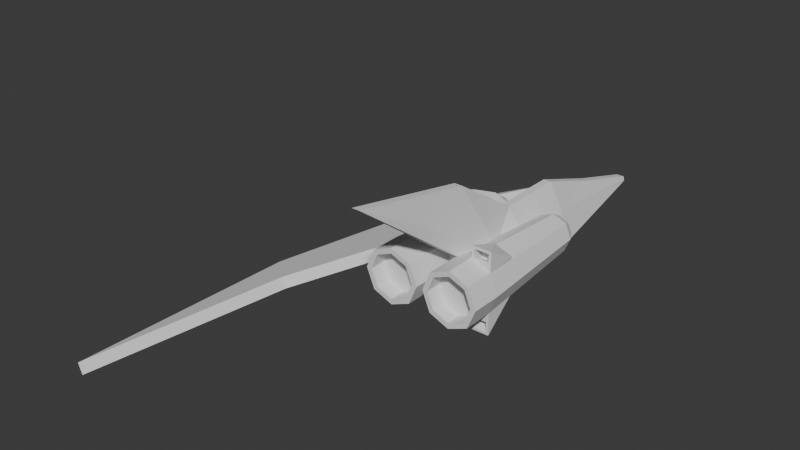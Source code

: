 # Source: Fighter03.blend  (saved by Blender 4.2.66; exported with 4.5.12 LTS)
import bpy
from mathutils import Matrix  # noqa: F401  (used for matrix-valued properties, if any)

bpy.ops.wm.read_factory_settings(use_empty=True)
scene = bpy.context.scene
scene.name = 'Scene'

# ---- collections
col_collection = bpy.data.collections.new('Collection'); scene.collection.children.link(col_collection)
col_enginetemplate = bpy.data.collections.new('EngineTemplate'); scene.collection.children.link(col_enginetemplate)

# ---- world
world_world = bpy.data.worlds.new('World'); scene.world = world_world
world_world.use_nodes = True; world_world.node_tree.nodes.clear()
_N = world_world.node_tree.nodes; _L = world_world.node_tree.links
n0 = _N.new('ShaderNodeOutputWorld'); n0.name = 'World Output'; n0.location = (300, 300)
n1 = _N.new('ShaderNodeBackground'); n1.name = 'Background'; n1.location = (10, 300)
n1.inputs[0].default_value = (0.05088, 0.05088, 0.05088, 1.0)
_L.new(n1.outputs[0], n0.inputs[0])
n0.is_active_output = True
world_world.color = (0.05088, 0.05088, 0.05088)
world_world.sun_shadow_jitter_overblur = 0.0

# ---- meshes
me_cube_002 = bpy.data.meshes.new('Cube.002')
me_cube_002.from_pydata([(-0.06124, -0.5, 0.3434), (-0.06124, -0.0927, 0.3434), (0.06124, -0.5, 0.3434), (0.06124, -0.0927, 0.3434), (-0.4757, -1.173, -0.4694), (-0.06124, -1.173, 0.338), (0.4757, -1.173, -0.4694), (-0.06124, -4.374, 1.486), (0.3987, -2.363, -0.4694), (-0.2806, -0.5, -0.06278), (-0.2806, -0.0927, -0.06278), (0.08921, 2.191, -0.4392), (-0.2263, -2.363, 0.0), (0.5363, -1.768, -0.4694), (-0.5363, -1.768, -0.4694), (0.06124, -2.333, 1.082), (0.2669, -1.768, 0.0), (-0.2669, -1.768, 0.0), (0.06124, 2.207, -0.3783), (-0.06124, 2.207, -0.3783), (0.06124, -1.173, 0.338), (0.06124, -4.374, 1.486), (-0.3987, -2.363, -0.4694), (0.2806, -0.5, -0.06278), (0.2806, -0.0927, -0.06278), (-0.08921, 2.191, -0.4392), (0.3081, -1.173, 0.0), (-0.3081, -1.173, 0.0), (0.2263, -2.363, 0.0), (-0.06124, -2.333, 1.082), (0.06124, 0.3107, 0.2072), (0.06124, 1.055, -0.04395), (-0.06124, 0.3107, 0.2072), (-0.06124, 1.055, -0.04395), (-0.1969, 0.3107, -0.04395), (0.1849, 1.049, -0.251), (-0.1849, 1.049, -0.251), (0.196, 0.3107, -0.04395), (-0.4697, -0.5, -0.487), (-0.4251, -0.5, -0.5549), (-0.4973, -0.5736, -0.5455), (0.4251, -0.5, -0.5549), (0.4697, -0.5, -0.487), (0.4973, -0.5736, -0.5455), (0.4251, -0.0927, -0.5549), (0.4697, -0.0927, -0.4869), (-0.04223, 1.818, -0.5203), (-0.09353, 2.134, -0.4517), (0.09353, 2.134, -0.4517), (0.04223, 1.818, -0.5203), (-0.4697, -0.0927, -0.4869), (-0.4251, -0.0927, -0.5549), (0.2336, 0.8627, -0.5376), (0.2816, 1.021, -0.4693), (-0.2336, 0.8627, -0.5376), (-0.2816, 1.021, -0.4693), (0.2461, 0.3191, -0.1306), (0.356, 0.2518, -0.5487), (-0.2461, 0.3191, -0.1306), (0.4019, 0.3088, -0.4806), (-0.356, 0.2518, -0.5487), (-0.4019, 0.3088, -0.4806)], [], [(9, 0, 1, 10), (31, 18, 19, 33), (32, 1, 3, 30), (24, 3, 2, 23), (2, 0, 5, 20), (40, 39, 41, 43, 6, 4), (3, 1, 0, 2), (25, 19, 18, 11), (34, 58, 10, 1, 32), (55, 36, 25, 47), (35, 53, 48, 11), (14, 13, 8, 22), (23, 2, 20, 26), (51, 44, 41, 39), (45, 24, 23, 42), (28, 21, 7, 12), (15, 29, 7, 21), (16, 15, 21, 28), (13, 16, 28, 8), (29, 17, 12, 7), (8, 28, 12, 22), (0, 9, 27, 5), (52, 54, 46, 49), (31, 35, 11, 18), (46, 47, 25, 11, 48, 49), (43, 42, 23, 26, 6), (9, 38, 40, 4, 27), (5, 27, 17), (6, 26, 16, 13), (20, 15, 16), (20, 5, 29, 15), (27, 4, 14, 17), (4, 6, 13, 14), (14, 22, 12, 17), (32, 30, 37, 34), (31, 33, 34, 37), (38, 39, 40), (41, 42, 43), (38, 50, 51, 39), (41, 44, 45, 42), (52, 49, 48, 53), (60, 51, 50, 61), (38, 9, 10, 50), (26, 20, 16), (29, 5, 17), (46, 54, 55, 47), (59, 57, 52, 53), (57, 60, 54, 52), (56, 59, 53, 35), (61, 58, 36, 55), (19, 25, 36, 33), (37, 56, 35, 31), (50, 10, 58, 61), (24, 45, 59, 56), (44, 51, 60, 57), (44, 57, 59, 45), (54, 60, 61, 55), (3, 24, 56, 37, 30), (33, 36, 58, 34)])
_uv = me_cube_002.uv_layers.new(name='UVMap')
_uv.uv.foreach_set('vector', [0.5, 0.0, 0.625, 0.0, 0.625, 0.25, 0.5, 0.25, 0.625, 0.5, 0.625, 0.5, 0.875, 0.5, 0.875, 0.5, 0.875, 0.5, 0.875, 0.5, 0.625, 0.5, 0.625, 0.5, 0.5, 0.5, 0.625, 0.5, 0.625, 0.75, 0.5, 0.75, 0.625, 0.75, 0.875, 0.75, 0.875, 0.75, 0.625, 0.75, 0.125, 0.75, 0.1437, 0.75, 0.3563, 0.75, 0.375, 0.75, 0.375, 0.75, 0.125, 0.75, 0.625, 0.5, 0.875, 0.5, 0.875, 0.75, 0.625, 0.75, 0.5, 0.25, 0.625, 0.25, 0.625, 0.5, 0.5, 0.5, 0.5339, 0.25, 0.5, 0.25, 0.5, 0.25, 0.625, 0.25, 0.625, 0.25, 0.4365, 0.25, 0.5, 0.25, 0.5, 0.25, 0.4807, 0.25, 0.5, 0.5, 0.4365, 0.5, 0.4807, 0.5, 0.5, 0.5, 0.125, 0.75, 0.375, 0.75, 0.375, 0.75, 0.125, 0.75, 0.5, 0.75, 0.625, 0.75, 0.625, 0.75, 0.5, 0.75, 0.1437, 0.5, 0.3563, 0.5, 0.3563, 0.75, 0.1437, 0.75, 0.3923, 0.5, 0.5, 0.5, 0.5, 0.75, 0.3923, 0.75, 0.5, 0.75, 0.625, 0.75, 0.625, 0.0, 0.5, 1.0, 0.625, 0.75, 0.875, 0.75, 0.875, 0.75, 0.625, 0.75, 0.5, 0.75, 0.625, 0.75, 0.625, 0.75, 0.5, 0.75, 0.375, 0.75, 0.5, 0.75, 0.5, 0.75, 0.375, 0.75, 0.625, 0.0, 0.5, 0.0, 0.5, 0.0, 0.625, 0.0, 0.375, 0.75, 0.5, 0.75, 0.5, 1.0, 0.375, 1.0, 0.625, 0.0, 0.5, 0.0, 0.5, 0.0, 0.625, 0.0, 0.3257, 0.5, 0.1743, 0.5, 0.205, 0.5, 0.295, 0.5, 0.61, 0.5, 0.5, 0.5, 0.5, 0.5, 0.625, 0.5, 0.375, 0.33, 0.4807, 0.25, 0.5, 0.25, 0.5, 0.5, 0.4807, 0.5, 0.375, 0.42, 0.375, 0.75, 0.3923, 0.75, 0.5, 0.75, 0.5, 0.75, 0.375, 0.75, 0.5, 0.0, 0.3923, 0.0, 0.375, 0.0, 0.375, 0.0, 0.5, 0.0, 0.625, 0.0, 0.5, 0.0, 0.5, 0.0, 0.375, 0.75, 0.5, 0.75, 0.5, 0.75, 0.375, 0.75, 0.625, 0.75, 0.625, 0.75, 0.5, 0.75, 0.625, 0.75, 0.875, 0.75, 0.875, 0.75, 0.625, 0.75, 0.5, 0.0, 0.375, 0.0, 0.375, 0.0, 0.5, 0.0, 0.125, 0.75, 0.375, 0.75, 0.375, 0.75, 0.125, 0.75, 0.375, 0.75, 0.375, 0.75, 0.5, 0.75, 0.5, 0.75, 0.4378, 0.8903, 0.4349, 0.8584, 0.375, 0.826, 0.375, 0.9242, 0.2653, 0.564, 0.2347, 0.564, 0.2008, 0.75, 0.299, 0.75, 0.1325, 0.75, 0.1437, 0.75, 0.125, 0.75, 0.3563, 0.75, 0.3674, 0.75, 0.375, 0.75, 0.125, 0.75, 0.125, 0.5, 0.1437, 0.5, 0.1437, 0.75, 0.3563, 0.75, 0.3563, 0.5, 0.3923, 0.5, 0.3923, 0.75, 0.3257, 0.5, 0.295, 0.5, 0.4807, 0.5, 0.4365, 0.5, 0.1548, 0.5, 0.1437, 0.5, 0.125, 0.5, 0.125, 0.5, 0.3923, 0.0, 0.5, 0.0, 0.5, 0.25, 0.3923, 0.25, 0.5, 0.75, 0.625, 0.75, 0.5, 0.75, 0.625, 0.0, 0.625, 0.0, 0.5, 0.0, 0.205, 0.5, 0.1743, 0.5, 0.125, 0.5, 0.125, 0.5, 0.4082, 0.5, 0.3452, 0.5, 0.3257, 0.5, 0.4365, 0.5, 0.3452, 0.5, 0.1548, 0.5, 0.1743, 0.5, 0.3257, 0.5, 0.5, 0.5, 0.4082, 0.5, 0.4365, 0.5, 0.5, 0.5, 0.4082, 0.25, 0.5, 0.25, 0.5, 0.25, 0.4365, 0.25, 0.625, 0.25, 0.5, 0.25, 0.5, 0.25, 0.625, 0.25, 0.534, 0.5, 0.5, 0.5, 0.5, 0.5, 0.61, 0.5, 0.3923, 0.25, 0.5, 0.25, 0.5, 0.25, 0.4082, 0.25, 0.5, 0.5, 0.3923, 0.5, 0.4082, 0.5, 0.5, 0.5, 0.3563, 0.5, 0.1437, 0.5, 0.1548, 0.5, 0.3452, 0.5, 0.3563, 0.5, 0.3452, 0.5, 0.4082, 0.5, 0.3923, 0.5, 0.1743, 0.5, 0.1548, 0.5, 0.125, 0.5, 0.125, 0.5, 0.625, 0.5, 0.5, 0.5, 0.5, 0.5, 0.534, 0.5, 0.625, 0.5, 0.625, 0.25, 0.5, 0.25, 0.5, 0.25, 0.5339, 0.25])
me_cube_002.use_mirror_x = True
me_cube_002.update()
me_cube_005 = bpy.data.meshes.new('Cube.005')
me_cube_005.from_pydata([(0.06124, 0.3107, 0.2072), (0.06124, 1.055, -0.04395), (-0.06124, 0.3107, 0.2072), (-0.06124, 1.055, -0.04395), (-0.1969, 0.3107, -0.04395), (0.07509, 0.9654, -0.04395), (0.06652, 0.3107, 0.1958), (0.196, 0.3107, -0.04395)], [], [(3, 2, 0, 1), (4, 2, 3), (5, 1, 0, 6, 7), (0, 2, 4, 7, 6), (7, 4, 3, 1, 5)])
_uv = me_cube_005.uv_layers.new(name='UVMap')
_uv.uv.foreach_set('vector', [0.875, 0.5, 0.875, 0.5, 0.625, 0.5, 0.625, 0.5, 0.5339, 0.25, 0.625, 0.25, 0.625, 0.25, 0.61, 0.5, 0.625, 0.5, 0.625, 0.5, 0.621, 0.5, 0.534, 0.5, 0.4378, 0.8597, 0.4378, 0.8903, 0.375, 0.9242, 0.375, 0.826, 0.4349, 0.8584, 0.299, 0.75, 0.2008, 0.75, 0.2347, 0.564, 0.2653, 0.564, 0.2688, 0.5863])
me_cube_005.use_mirror_x = True
me_cube_005.update()
me_cylinder_004 = bpy.data.meshes.new('Cylinder.004')
me_cylinder_004.from_pydata([(-3.224e-09, 1.449, 0.312), (0.03812, -0.5556, 0.4662), (0.2207, 1.449, 0.2207), (0.2713, -0.5548, 0.4638), (0.312, 1.449, 6.063e-08), (0.44, -0.5572, -5.18e-08), (0.2207, 1.449, -0.2207), (0.271, -0.5547, -0.4648), (-3.224e-09, 1.449, -0.312), (0.03905, -0.5555, -0.4665), (-0.2207, 1.449, -0.2207), (-0.3111, -0.5572, -0.3111), (-0.312, 1.449, 6.063e-08), (-0.44, -0.5572, -5.18e-08), (-0.2207, 1.449, 0.2207), (-0.3111, -0.5572, 0.3111), (0.3561, -1.043, -7.303e-08), (2.643e-08, -1.043, 0.3561), (0.2518, -1.043, 0.2518), (-0.2518, -1.043, 0.2518), (-0.3561, -1.043, -7.303e-08), (-0.2518, -1.043, -0.2518), (2.643e-08, -1.043, -0.3561), (0.2518, -1.043, -0.2518), (-4.156e-09, 1.604, 0.1493), (0.1055, 1.604, 0.1055), (0.1493, 1.604, 6.024e-08), (0.1055, 1.604, -0.1055), (0.06417, 1.604, -0.1239), (0.03445, 1.604, -0.04875), (-0.008054, 1.604, 0.05972), (-0.04016, 1.604, 0.1339), (-0.3111, -1.043, -0.3111), (2.643e-08, -1.043, -0.44), (0.3111, -1.043, -0.3111), (0.44, -1.043, -7.303e-08), (0.3111, -1.043, 0.3111), (2.643e-08, -1.043, 0.44), (-0.3111, -1.043, 0.3111), (-0.44, -1.043, -7.303e-08), (-0.2518, -0.7843, -0.2518), (2.643e-08, -0.7843, -0.3561), (0.2518, -0.7843, -0.2518), (0.3561, -0.7843, -6.172e-08), (0.2518, -0.7843, 0.2518), (2.643e-08, -0.7843, 0.3561), (-0.2518, -0.7843, 0.2518), (-0.3561, -0.7843, -6.172e-08), (-2.24e-09, 0.837, 0.3511), (0.2482, 0.837, 0.2482), (0.3511, 0.837, 2.634e-08), (0.2482, 0.837, -0.2482), (-2.24e-09, 0.837, -0.3511), (-0.2482, 0.837, -0.2482), (-0.3511, 0.837, 2.634e-08), (-0.2482, 0.837, 0.2482), (-8.477e-10, -0.02965, 0.4064), (0.2873, -0.02965, 0.2873), (0.4064, -0.02965, -2.223e-08), (0.2873, -0.02965, -0.2873), (-8.477e-10, -0.02965, -0.4064), (-0.2873, -0.02965, -0.2873), (-0.4064, -0.02965, -2.223e-08), (-0.2873, -0.02965, 0.2873), (0.2678, -0.5481, 0.5763), (0.03486, -0.5474, 0.5776), (0.005779, -0.04379, 0.4462), (0.293, -0.04379, 0.3403), (0.3111, -0.5572, 0.3111), (0.0, -0.5572, 0.44), (0.306, -0.5459, 0.6148), (-0.00516, -0.5459, 0.6167), (0.2712, -0.3777, 0.36), (0.03803, -0.3785, 0.3625), (0.2677, -0.371, 0.4725), (0.03476, -0.3702, 0.4738), (0.03633, -0.544, -0.6326), (0.2683, -0.5448, -0.6318), (0.2837, -0.05705, -0.3255), (-0.003656, -0.05705, -0.4445), (0.0, -0.5572, -0.44), (0.3111, -0.5572, -0.3111), (-0.003795, -0.5424, -0.6722), (0.3073, -0.5424, -0.6711), (0.03895, -0.2467, -0.3701), (0.2709, -0.2459, -0.3684), (0.03622, -0.2352, -0.419), (0.2682, -0.236, -0.4182), (-2.864e-09, 1.604, 0.2294), (0.1622, 1.604, 0.1622), (0.2294, 1.604, 6.024e-08), (0.1622, 1.604, -0.1622), (-2.864e-09, 1.604, -0.2294), (-0.1622, 1.604, -0.1622), (-0.2294, 1.604, 6.024e-08), (-0.1622, 1.604, 0.1622), (-4.156e-09, 1.431, 0.1493), (0.1055, 1.431, 0.1055), (0.1493, 1.431, 1.067e-07), (0.1055, 1.431, -0.1055), (0.06417, 1.431, -0.1239), (0.03445, 1.431, -0.04875), (-0.008054, 1.431, 0.05973), (-0.04016, 1.431, 0.1339)], [], [(68, 57, 67, 70), (57, 68, 5, 58), (58, 5, 81, 59), (59, 81, 83, 78), (60, 80, 11, 61), (61, 11, 13, 62), (62, 13, 15, 63), (63, 15, 69, 56), (2, 4, 90, 89), (17, 19, 46, 45), (11, 80, 33, 32), (80, 81, 34, 33), (69, 15, 38, 37), (15, 13, 39, 38), (68, 69, 37, 36), (13, 11, 32, 39), (81, 5, 35, 34), (5, 68, 36, 35), (31, 24, 96, 103), (8, 10, 93, 92), (14, 0, 88, 95), (0, 2, 89, 88), (4, 6, 91, 90), (10, 12, 94, 93), (6, 8, 92, 91), (12, 14, 95, 94), (22, 21, 32, 33), (23, 22, 33, 34), (16, 23, 34, 35), (18, 16, 35, 36), (17, 18, 36, 37), (19, 17, 37, 38), (20, 19, 38, 39), (21, 20, 39, 32), (43, 44, 45, 46, 47, 40, 41, 42), (16, 18, 44, 43), (22, 23, 42, 41), (19, 20, 47, 46), (18, 17, 45, 44), (23, 16, 43, 42), (21, 22, 41, 40), (20, 21, 40, 47), (14, 55, 48, 0), (12, 54, 55, 14), (10, 53, 54, 12), (8, 52, 53, 10), (6, 51, 52, 8), (4, 50, 51, 6), (0, 48, 49, 2), (55, 63, 56, 48), (54, 62, 63, 55), (53, 61, 62, 54), (52, 60, 61, 53), (51, 59, 60, 52), (50, 58, 59, 51), (49, 57, 58, 50), (48, 56, 57, 49), (66, 71, 70, 67), (56, 69, 71, 66), (57, 56, 66, 67), (64, 65, 75, 74), (3, 1, 69, 68), (65, 64, 70, 71), (64, 3, 68, 70), (1, 65, 71, 69), (73, 72, 74, 75), (3, 64, 74, 72), (1, 3, 72, 73), (65, 1, 73, 75), (78, 83, 82, 79), (60, 59, 78, 79), (77, 7, 85, 87), (80, 60, 79, 82), (9, 7, 81, 80), (77, 76, 82, 83), (7, 77, 83, 81), (76, 9, 80, 82), (85, 84, 86, 87), (7, 9, 84, 85), (9, 76, 86, 84), (76, 77, 87, 86), (4, 2, 49, 50), (25, 24, 88, 89), (26, 25, 89, 90), (27, 26, 90, 91), (28, 27, 91, 92), (29, 28, 92, 93), (30, 29, 93, 94), (31, 30, 94, 95), (24, 31, 95, 88), (96, 97, 98, 99, 100, 101, 102, 103), (29, 30, 102, 101), (27, 28, 100, 99), (25, 26, 98, 97), (30, 31, 103, 102), (28, 29, 101, 100), (26, 27, 99, 98), (24, 25, 97, 96)])
_uv = me_cylinder_004.uv_layers.new(name='UVMap')
_uv.uv.foreach_set('vector', [0.875, 1.0, 0.875, 0.8685, 0.875, 0.8685, 0.875, 1.0, 0.875, 0.8685, 0.875, 1.0, 0.75, 1.0, 0.75, 0.8685, 0.75, 0.8685, 0.75, 1.0, 0.625, 1.0, 0.625, 0.8685, 0.625, 0.8685, 0.625, 1.0, 0.625, 1.0, 0.625, 0.8685, 0.5, 0.8685, 0.5, 1.0, 0.375, 1.0, 0.375, 0.8685, 0.375, 0.8685, 0.375, 1.0, 0.25, 1.0, 0.25, 0.8685, 0.25, 0.8685, 0.25, 1.0, 0.125, 1.0, 0.125, 0.8685, 0.125, 0.8685, 0.125, 1.0, 0.0, 1.0, 0.0, 0.8685, 0.875, 0.5, 0.75, 0.5, 0.75, 0.5, 0.875, 0.5, 0.1576, 1.0, 0.1695, 1.0, 0.1695, 1.0, 0.1576, 1.0, 0.375, 1.0, 0.5, 1.0, 0.5, 1.0, 0.375, 1.0, 0.5, 1.0, 0.625, 1.0, 0.625, 1.0, 0.5, 1.0, 0.0, 1.0, 0.125, 1.0, 0.125, 1.0, 0.0, 1.0, 0.125, 1.0, 0.25, 1.0, 0.25, 1.0, 0.125, 1.0, 0.875, 1.0, 1.0, 1.0, 1.0, 1.0, 0.875, 1.0, 0.25, 1.0, 0.375, 1.0, 0.375, 1.0, 0.25, 1.0, 0.625, 1.0, 0.75, 1.0, 0.75, 1.0, 0.625, 1.0, 0.75, 1.0, 0.875, 1.0, 0.875, 1.0, 0.75, 1.0, 0.6396, 0.3604, 0.75, 0.4062, 0.75, 0.4062, 0.6396, 0.3604, 0.5, 0.5, 0.375, 0.5, 0.375, 0.5, 0.5, 0.5, 0.125, 0.5, 0.0, 0.5, 0.0, 0.5, 0.125, 0.5, 1.0, 0.5, 0.875, 0.5, 0.875, 0.5, 1.0, 0.5, 0.75, 0.5, 0.625, 0.5, 0.625, 0.5, 0.75, 0.5, 0.375, 0.5, 0.25, 0.5, 0.25, 0.5, 0.375, 0.5, 0.625, 0.5, 0.5, 0.5, 0.5, 0.5, 0.625, 0.5, 0.25, 0.5, 0.125, 0.5, 0.125, 0.5, 0.25, 0.5, 0.4931, 1.0, 0.3819, 1.0, 0.375, 1.0, 0.5, 1.0, 0.6028, 1.0, 0.4931, 1.0, 0.5, 1.0, 0.625, 1.0, 0.7055, 1.0, 0.6028, 1.0, 0.625, 1.0, 0.75, 1.0, 0.7174, 1.0, 0.7055, 1.0, 0.75, 1.0, 0.875, 1.0, 0.1576, 1.0, 0.7174, 1.0, 0.875, 1.0, 0.0, 1.0, 0.1695, 1.0, 0.1576, 1.0, 0.0, 1.0, 0.125, 1.0, 0.2722, 1.0, 0.1695, 1.0, 0.125, 1.0, 0.25, 1.0, 0.3819, 1.0, 0.2722, 1.0, 0.25, 1.0, 0.375, 1.0, 0.7055, 1.0, 0.7174, 1.0, 0.1576, 1.0, 0.1695, 1.0, 0.2722, 1.0, 0.3819, 1.0, 0.4931, 1.0, 0.6028, 1.0, 0.7055, 1.0, 0.7174, 1.0, 0.7174, 1.0, 0.7055, 1.0, 0.4931, 1.0, 0.6028, 1.0, 0.6028, 1.0, 0.4931, 1.0, 0.1695, 1.0, 0.2722, 1.0, 0.2722, 1.0, 0.1695, 1.0, 0.7174, 1.0, 0.1576, 1.0, 0.1576, 1.0, 0.7174, 1.0, 0.6028, 1.0, 0.7055, 1.0, 0.7055, 1.0, 0.6028, 1.0, 0.3819, 1.0, 0.4931, 1.0, 0.4931, 1.0, 0.3819, 1.0, 0.2722, 1.0, 0.3819, 1.0, 0.3819, 1.0, 0.2722, 1.0, 0.125, 0.5, 0.125, 0.6525, 0.0, 0.6525, 0.0, 0.5, 0.25, 0.5, 0.25, 0.6525, 0.125, 0.6525, 0.125, 0.5, 0.375, 0.5, 0.375, 0.6525, 0.25, 0.6525, 0.25, 0.5, 0.5, 0.5, 0.5, 0.6525, 0.375, 0.6525, 0.375, 0.5, 0.625, 0.5, 0.625, 0.6525, 0.5, 0.6525, 0.5, 0.5, 0.75, 0.5, 0.75, 0.6525, 0.625, 0.6525, 0.625, 0.5, 1.0, 0.5, 1.0, 0.6525, 0.875, 0.6525, 0.875, 0.5, 0.125, 0.6525, 0.125, 0.8685, 0.0, 0.8685, 0.0, 0.6525, 0.25, 0.6525, 0.25, 0.8685, 0.125, 0.8685, 0.125, 0.6525, 0.375, 0.6525, 0.375, 0.8685, 0.25, 0.8685, 0.25, 0.6525, 0.5, 0.6525, 0.5, 0.8685, 0.375, 0.8685, 0.375, 0.6525, 0.625, 0.6525, 0.625, 0.8685, 0.5, 0.8685, 0.5, 0.6525, 0.75, 0.6525, 0.75, 0.8685, 0.625, 0.8685, 0.625, 0.6525, 0.875, 0.6525, 0.875, 0.8685, 0.75, 0.8685, 0.75, 0.6525, 1.0, 0.6525, 1.0, 0.8685, 0.875, 0.8685, 0.875, 0.6525, 1.0, 0.8685, 1.0, 1.0, 0.875, 1.0, 0.875, 0.8685, 0.0, 0.8685, 0.0, 1.0, 0.0, 1.0, 0.0, 0.8685, 0.875, 0.8685, 1.0, 0.8685, 1.0, 0.8685, 0.875, 0.8685, 0.8907, 1.0, 0.9843, 1.0, 0.9843, 1.0, 0.8907, 1.0, 0.8907, 1.0, 0.9843, 1.0, 1.0, 1.0, 0.875, 1.0, 0.9843, 1.0, 0.8907, 1.0, 0.875, 1.0, 1.0, 1.0, 0.8907, 1.0, 0.8907, 1.0, 0.875, 1.0, 0.875, 1.0, 0.9843, 1.0, 0.9843, 1.0, 1.0, 1.0, 1.0, 1.0, 0.9843, 1.0, 0.8907, 1.0, 0.8907, 1.0, 0.9843, 1.0, 0.8907, 1.0, 0.8907, 1.0, 0.8907, 1.0, 0.8907, 1.0, 0.9843, 1.0, 0.8907, 1.0, 0.8907, 1.0, 0.9843, 1.0, 0.9843, 1.0, 0.9843, 1.0, 0.9843, 1.0, 0.9843, 1.0, 0.625, 0.8685, 0.625, 1.0, 0.5, 1.0, 0.5, 0.8685, 0.5, 0.8685, 0.625, 0.8685, 0.625, 0.8685, 0.5, 0.8685, 0.6091, 1.0, 0.6091, 1.0, 0.6091, 1.0, 0.6091, 1.0, 0.5, 1.0, 0.5, 0.8685, 0.5, 0.8685, 0.5, 1.0, 0.5159, 1.0, 0.6091, 1.0, 0.625, 1.0, 0.5, 1.0, 0.6091, 1.0, 0.5159, 1.0, 0.5, 1.0, 0.625, 1.0, 0.6091, 1.0, 0.6091, 1.0, 0.625, 1.0, 0.625, 1.0, 0.5159, 1.0, 0.5159, 1.0, 0.5, 1.0, 0.5, 1.0, 0.6091, 1.0, 0.5159, 1.0, 0.5159, 1.0, 0.6091, 1.0, 0.6091, 1.0, 0.5159, 1.0, 0.5159, 1.0, 0.6091, 1.0, 0.5159, 1.0, 0.5159, 1.0, 0.5159, 1.0, 0.5159, 1.0, 0.5159, 1.0, 0.6091, 1.0, 0.6091, 1.0, 0.5159, 1.0, 0.75, 0.5, 0.875, 0.5, 0.875, 0.6525, 0.75, 0.6525, 0.8604, 0.3604, 0.75, 0.4062, 0.75, 0.49, 0.9197, 0.4197, 0.9062, 0.25, 0.8604, 0.3604, 0.9197, 0.4197, 0.99, 0.25, 0.8604, 0.1396, 0.9062, 0.25, 0.99, 0.25, 0.9197, 0.08029, 0.75, 0.09383, 0.8604, 0.1396, 0.9197, 0.08029, 0.75, 0.01, 0.6396, 0.1396, 0.75, 0.09383, 0.75, 0.01, 0.5803, 0.08029, 0.5938, 0.25, 0.6396, 0.1396, 0.5803, 0.08029, 0.51, 0.25, 0.6396, 0.3604, 0.5938, 0.25, 0.51, 0.25, 0.5803, 0.4197, 0.75, 0.4062, 0.6396, 0.3604, 0.5803, 0.4197, 0.75, 0.49, 0.75, 0.4062, 0.8604, 0.3604, 0.9062, 0.25, 0.8604, 0.1396, 0.75, 0.09383, 0.6396, 0.1396, 0.5938, 0.25, 0.6396, 0.3604, 0.6396, 0.1396, 0.5938, 0.25, 0.5938, 0.25, 0.6396, 0.1396, 0.8604, 0.1396, 0.75, 0.09383, 0.75, 0.09383, 0.8604, 0.1396, 0.8604, 0.3604, 0.9062, 0.25, 0.9062, 0.25, 0.8604, 0.3604, 0.5938, 0.25, 0.6396, 0.3604, 0.6396, 0.3604, 0.5938, 0.25, 0.75, 0.09383, 0.6396, 0.1396, 0.6396, 0.1396, 0.75, 0.09383, 0.9062, 0.25, 0.8604, 0.1396, 0.8604, 0.1396, 0.9062, 0.25, 0.75, 0.4062, 0.8604, 0.3604, 0.8604, 0.3604, 0.75, 0.4062])
me_cylinder_004.update()
me_cylinder_005 = bpy.data.meshes.new('Cylinder.005')
me_cylinder_005.from_pydata([(-3.224e-09, 1.449, 0.312), (0.0, -0.5572, 0.44), (0.2207, 1.449, 0.2207), (0.3111, -0.5572, 0.3111), (0.312, 1.449, 6.063e-08), (0.44, -0.5572, -5.18e-08), (0.2207, 1.449, -0.2207), (0.3111, -0.5572, -0.3111), (-3.224e-09, 1.449, -0.312), (0.0, -0.5572, -0.44), (-0.2207, 1.449, -0.2207), (-0.3111, -0.5572, -0.3111), (-0.312, 1.449, 6.063e-08), (-0.44, -0.5572, -5.18e-08), (-0.2207, 1.449, 0.2207), (-0.3111, -0.5572, 0.3111), (0.3561, -1.043, -7.303e-08), (2.643e-08, -1.043, 0.3561), (0.2518, -1.043, 0.2518), (-0.2518, -1.043, 0.2518), (-0.3561, -1.043, -7.303e-08), (-0.2518, -1.043, -0.2518), (2.643e-08, -1.043, -0.3561), (0.2518, -1.043, -0.2518), (-2.864e-09, 1.604, 0.2294), (0.1622, 1.604, 0.1622), (0.2294, 1.604, 6.024e-08), (0.1622, 1.604, -0.1622), (-2.864e-09, 1.604, -0.2294), (-0.1622, 1.604, -0.1622), (-0.2294, 1.604, 6.024e-08), (-0.1622, 1.604, 0.1622), (-0.3111, -1.043, -0.3111), (2.643e-08, -1.043, -0.44), (0.3111, -1.043, -0.3111), (0.44, -1.043, -7.303e-08), (0.3111, -1.043, 0.3111), (2.643e-08, -1.043, 0.44), (-0.3111, -1.043, 0.3111), (-0.44, -1.043, -7.303e-08), (-0.2518, -0.7843, -0.2518), (2.643e-08, -0.7843, -0.3561), (0.2518, -0.7843, -0.2518), (0.3561, -0.7843, -6.172e-08), (0.2518, -0.7843, 0.2518), (2.643e-08, -0.7843, 0.3561), (-0.2518, -0.7843, 0.2518), (-0.3561, -0.7843, -6.172e-08), (-0.06706, 0.9643, 0.3916), (0.2418, 0.9807, 0.2418), (0.3419, 0.9807, 3.439e-08), (0.2418, 0.9807, -0.2418), (-0.06319, 0.9597, -0.3956), (-0.2351, 0.9597, -0.3244), (-0.3419, 0.9807, 3.439e-08), (-0.2295, 0.9643, 0.3243), (-0.2811, 0.9344, 0.4489), (-0.2431, 1.401, 0.2749), (-0.02248, 1.401, 0.3663), (-0.1187, 0.9344, 0.5161), (-0.2418, 0.9807, 0.2418), (-2.471e-09, 0.9807, 0.3419), (-0.3368, 0.9249, 0.4712), (-0.09502, 0.9249, 0.5713), (-0.205, 1.135, 0.2653), (-0.04261, 1.135, 0.3325), (-0.2306, 1.131, 0.327), (-0.0682, 1.131, 0.3943), (-0.1294, 0.9122, -0.5554), (-0.0243, 1.412, -0.3707), (-0.2449, 1.412, -0.2793), (-0.3012, 0.9122, -0.4842), (-2.471e-09, 0.9807, -0.3419), (-0.2418, 0.9807, -0.2418), (-0.1084, 0.9021, -0.6035), (-0.3501, 0.9021, -0.5034), (-0.04943, 1.142, -0.3624), (-0.2213, 1.142, -0.2912), (-0.06715, 1.142, -0.4052), (-0.239, 1.142, -0.334)], [], [(61, 1, 3, 49), (49, 3, 5, 50), (50, 5, 7, 51), (51, 7, 9, 72), (72, 9, 11, 73), (73, 11, 13, 54), (54, 13, 15, 60), (60, 15, 1, 61), (2, 4, 26, 25), (17, 19, 46, 45), (11, 9, 33, 32), (9, 7, 34, 33), (1, 15, 38, 37), (15, 13, 39, 38), (3, 1, 37, 36), (13, 11, 32, 39), (7, 5, 35, 34), (5, 3, 36, 35), (24, 25, 26, 27, 28, 29, 30, 31), (8, 10, 29, 28), (14, 0, 24, 31), (0, 2, 25, 24), (4, 6, 27, 26), (10, 12, 30, 29), (6, 8, 28, 27), (12, 14, 31, 30), (22, 21, 32, 33), (23, 22, 33, 34), (16, 23, 34, 35), (18, 16, 35, 36), (17, 18, 36, 37), (19, 17, 37, 38), (20, 19, 38, 39), (21, 20, 39, 32), (43, 44, 45, 46, 47, 40, 41, 42), (16, 18, 44, 43), (22, 23, 42, 41), (19, 20, 47, 46), (18, 17, 45, 44), (23, 16, 43, 42), (21, 22, 41, 40), (20, 21, 40, 47), (14, 60, 62, 57), (12, 54, 60, 14), (10, 73, 54, 12), (8, 72, 74, 69), (6, 51, 72, 8), (4, 50, 51, 6), (2, 49, 50, 4), (0, 61, 49, 2), (57, 62, 63, 58), (56, 55, 64, 66), (0, 14, 57, 58), (61, 0, 58, 63), (48, 55, 60, 61), (56, 59, 63, 62), (55, 56, 62, 60), (59, 48, 61, 63), (64, 65, 67, 66), (55, 48, 65, 64), (48, 59, 67, 65), (59, 56, 66, 67), (69, 74, 75, 70), (73, 10, 70, 75), (10, 8, 69, 70), (68, 52, 76, 78), (53, 52, 72, 73), (68, 71, 75, 74), (52, 68, 74, 72), (71, 53, 73, 75), (76, 77, 79, 78), (52, 53, 77, 76), (53, 71, 79, 77), (71, 68, 78, 79)])
_uv = me_cylinder_005.uv_layers.new(name='UVMap')
_uv.uv.foreach_set('vector', [1.0, 0.6167, 1.0, 1.0, 0.875, 1.0, 0.875, 0.6167, 0.875, 0.6167, 0.875, 1.0, 0.75, 1.0, 0.75, 0.6167, 0.75, 0.6167, 0.75, 1.0, 0.625, 1.0, 0.625, 0.6167, 0.625, 0.6167, 0.625, 1.0, 0.5, 1.0, 0.5, 0.6167, 0.5, 0.6167, 0.5, 1.0, 0.375, 1.0, 0.375, 0.6167, 0.375, 0.6167, 0.375, 1.0, 0.25, 1.0, 0.25, 0.6167, 0.25, 0.6167, 0.25, 1.0, 0.125, 1.0, 0.125, 0.6167, 0.125, 0.6167, 0.125, 1.0, 0.0, 1.0, 0.0, 0.6167, 0.875, 0.5, 0.75, 0.5, 0.75, 0.5, 0.875, 0.5, 0.1576, 1.0, 0.1695, 1.0, 0.1695, 1.0, 0.1576, 1.0, 0.375, 1.0, 0.5, 1.0, 0.5, 1.0, 0.375, 1.0, 0.5, 1.0, 0.625, 1.0, 0.625, 1.0, 0.5, 1.0, 0.0, 1.0, 0.125, 1.0, 0.125, 1.0, 0.0, 1.0, 0.125, 1.0, 0.25, 1.0, 0.25, 1.0, 0.125, 1.0, 0.875, 1.0, 1.0, 1.0, 1.0, 1.0, 0.875, 1.0, 0.25, 1.0, 0.375, 1.0, 0.375, 1.0, 0.25, 1.0, 0.625, 1.0, 0.75, 1.0, 0.75, 1.0, 0.625, 1.0, 0.75, 1.0, 0.875, 1.0, 0.875, 1.0, 0.75, 1.0, 0.75, 0.49, 0.9197, 0.4197, 0.99, 0.25, 0.9197, 0.08029, 0.75, 0.01, 0.5803, 0.08029, 0.51, 0.25, 0.5803, 0.4197, 0.5, 0.5, 0.375, 0.5, 0.375, 0.5, 0.5, 0.5, 0.125, 0.5, 0.0, 0.5, 0.0, 0.5, 0.125, 0.5, 1.0, 0.5, 0.875, 0.5, 0.875, 0.5, 1.0, 0.5, 0.75, 0.5, 0.625, 0.5, 0.625, 0.5, 0.75, 0.5, 0.375, 0.5, 0.25, 0.5, 0.25, 0.5, 0.375, 0.5, 0.625, 0.5, 0.5, 0.5, 0.5, 0.5, 0.625, 0.5, 0.25, 0.5, 0.125, 0.5, 0.125, 0.5, 0.25, 0.5, 0.4931, 1.0, 0.3819, 1.0, 0.375, 1.0, 0.5, 1.0, 0.6028, 1.0, 0.4931, 1.0, 0.5, 1.0, 0.625, 1.0, 0.7055, 1.0, 0.6028, 1.0, 0.625, 1.0, 0.75, 1.0, 0.7174, 1.0, 0.7055, 1.0, 0.75, 1.0, 0.875, 1.0, 0.1576, 1.0, 0.7174, 1.0, 0.875, 1.0, 0.0, 1.0, 0.1695, 1.0, 0.1576, 1.0, 0.0, 1.0, 0.125, 1.0, 0.2722, 1.0, 0.1695, 1.0, 0.125, 1.0, 0.25, 1.0, 0.3819, 1.0, 0.2722, 1.0, 0.25, 1.0, 0.375, 1.0, 0.7055, 1.0, 0.7174, 1.0, 0.1576, 1.0, 0.1695, 1.0, 0.2722, 1.0, 0.3819, 1.0, 0.4931, 1.0, 0.6028, 1.0, 0.7055, 1.0, 0.7174, 1.0, 0.7174, 1.0, 0.7055, 1.0, 0.4931, 1.0, 0.6028, 1.0, 0.6028, 1.0, 0.4931, 1.0, 0.1695, 1.0, 0.2722, 1.0, 0.2722, 1.0, 0.1695, 1.0, 0.7174, 1.0, 0.1576, 1.0, 0.1576, 1.0, 0.7174, 1.0, 0.6028, 1.0, 0.7055, 1.0, 0.7055, 1.0, 0.6028, 1.0, 0.3819, 1.0, 0.4931, 1.0, 0.4931, 1.0, 0.3819, 1.0, 0.2722, 1.0, 0.3819, 1.0, 0.3819, 1.0, 0.2722, 1.0, 0.125, 0.5, 0.125, 0.6167, 0.125, 0.6167, 0.125, 0.5, 0.25, 0.5, 0.25, 0.6167, 0.125, 0.6167, 0.125, 0.5, 0.375, 0.5, 0.375, 0.6167, 0.25, 0.6167, 0.25, 0.5, 0.5, 0.5, 0.5, 0.6167, 0.5, 0.6167, 0.5, 0.5, 0.625, 0.5, 0.625, 0.6167, 0.5, 0.6167, 0.5, 0.5, 0.75, 0.5, 0.75, 0.6167, 0.625, 0.6167, 0.625, 0.5, 0.875, 0.5, 0.875, 0.6167, 0.75, 0.6167, 0.75, 0.5, 1.0, 0.5, 1.0, 0.6167, 0.875, 0.6167, 0.875, 0.5, 0.125, 0.5, 0.125, 0.6167, 0.0, 0.6167, 0.0, 0.5, 0.1045, 0.6167, 0.1045, 0.6167, 0.1045, 0.6167, 0.1045, 0.6167, 0.0, 0.5, 0.125, 0.5, 0.125, 0.5, 0.0, 0.5, 1.0, 0.6167, 1.0, 0.5, 1.0, 0.5, 1.0, 0.6167, 0.02052, 0.6167, 0.1045, 0.6167, 0.125, 0.6167, 0.0, 0.6167, 0.1045, 0.6167, 0.02052, 0.6167, 0.0, 0.6167, 0.125, 0.6167, 0.1045, 0.6167, 0.1045, 0.6167, 0.125, 0.6167, 0.125, 0.6167, 0.02052, 0.6167, 0.02052, 0.6167, 0.0, 0.6167, 0.0, 0.6167, 0.1045, 0.6167, 0.02052, 0.6167, 0.02052, 0.6167, 0.1045, 0.6167, 0.1045, 0.6167, 0.02052, 0.6167, 0.02052, 0.6167, 0.1045, 0.6167, 0.02052, 0.6167, 0.02052, 0.6167, 0.02052, 0.6167, 0.02052, 0.6167, 0.02052, 0.6167, 0.1045, 0.6167, 0.1045, 0.6167, 0.02052, 0.6167, 0.5, 0.5, 0.5, 0.6167, 0.375, 0.6167, 0.375, 0.5, 0.375, 0.6167, 0.375, 0.5, 0.375, 0.5, 0.375, 0.6167, 0.375, 0.5, 0.5, 0.5, 0.5, 0.5, 0.375, 0.5, 0.4819, 0.6167, 0.4819, 0.6167, 0.4819, 0.6167, 0.4819, 0.6167, 0.3931, 0.6167, 0.4819, 0.6167, 0.5, 0.6167, 0.375, 0.6167, 0.4819, 0.6167, 0.3931, 0.6167, 0.375, 0.6167, 0.5, 0.6167, 0.4819, 0.6167, 0.4819, 0.6167, 0.5, 0.6167, 0.5, 0.6167, 0.3931, 0.6167, 0.3931, 0.6167, 0.375, 0.6167, 0.375, 0.6167, 0.4819, 0.6167, 0.3931, 0.6167, 0.3931, 0.6167, 0.4819, 0.6167, 0.4819, 0.6167, 0.3931, 0.6167, 0.3931, 0.6167, 0.4819, 0.6167, 0.3931, 0.6167, 0.3931, 0.6167, 0.3931, 0.6167, 0.3931, 0.6167, 0.3931, 0.6167, 0.4819, 0.6167, 0.4819, 0.6167, 0.3931, 0.6167])
me_cylinder_005.update()
me_cube_007 = bpy.data.meshes.new('Cube.007')
me_cube_007.from_pydata([(-0.174, 0.146, -0.5), (-0.174, 0.146, 0.5), (-0.5, 0.5, -0.5), (-0.5, 0.5, 0.5), (0.5, 0.146, -0.5), (0.5, 0.146, 0.5), (0.5, 0.5, -0.5), (0.5, 0.5, 0.5), (-1.354, 0.5, -0.5), (-2.337, -0.2641, -0.5), (-2.337, -0.2641, 0.5), (-1.354, 0.5, 0.5), (-0.5, 0.8116, 0.4124), (-0.5, 0.8116, -0.5876), (-1.112, 0.8116, 0.4124), (-1.112, 0.8116, -0.5876), (0.3078, 1.378, -0.7095), (0.3078, 1.378, -1.709), (0.07288, 1.33, -0.7095), (0.07288, 1.33, -1.709), (-1.554, -0.5423, -0.5), (-1.554, -0.5423, 0.5), (-2.526, -1.82, -0.5), (-2.526, -1.82, 0.5)], [], [(2, 0, 9, 8), (2, 3, 7, 6), (6, 7, 5, 4), (4, 5, 1, 0), (2, 6, 4, 0), (7, 3, 1, 5), (9, 10, 11, 8), (11, 3, 12, 14), (0, 1, 21, 20), (1, 3, 11, 10), (13, 15, 19, 17), (3, 2, 13, 12), (2, 8, 15, 13), (8, 11, 14, 15), (16, 17, 19, 18), (12, 13, 17, 16), (14, 12, 16, 18), (15, 14, 18, 19), (20, 21, 23, 22), (1, 10, 23, 21), (10, 9, 22, 23), (9, 0, 20, 22)])
_uv = me_cube_007.uv_layers.new(name='UVMap')
_uv.uv.foreach_set('vector', [0.125, 0.5, 0.125, 0.75, 0.125, 0.75, 0.125, 0.5, 0.375, 0.25, 0.625, 0.25, 0.625, 0.5, 0.375, 0.5, 0.375, 0.5, 0.625, 0.5, 0.625, 0.75, 0.375, 0.75, 0.375, 0.75, 0.625, 0.75, 0.625, 1.0, 0.375, 1.0, 0.125, 0.5, 0.375, 0.5, 0.375, 0.75, 0.125, 0.75, 0.625, 0.5, 0.875, 0.5, 0.875, 0.75, 0.625, 0.75, 0.375, 0.0, 0.625, 0.0, 0.625, 0.25, 0.375, 0.25, 0.875, 0.5, 0.875, 0.5, 0.875, 0.5, 0.875, 0.5, 0.375, 1.0, 0.625, 1.0, 0.625, 1.0, 0.375, 1.0, 0.875, 0.75, 0.875, 0.5, 0.875, 0.5, 0.875, 0.75, 0.125, 0.5, 0.125, 0.5, 0.125, 0.5, 0.125, 0.5, 0.625, 0.25, 0.375, 0.25, 0.375, 0.25, 0.625, 0.25, 0.125, 0.5, 0.125, 0.5, 0.125, 0.5, 0.125, 0.5, 0.375, 0.25, 0.625, 0.25, 0.625, 0.25, 0.375, 0.25, 0.625, 0.25, 0.375, 0.25, 0.375, 0.25, 0.625, 0.25, 0.625, 0.25, 0.375, 0.25, 0.375, 0.25, 0.625, 0.25, 0.875, 0.5, 0.875, 0.5, 0.875, 0.5, 0.875, 0.5, 0.375, 0.25, 0.625, 0.25, 0.625, 0.25, 0.375, 0.25, 0.375, 1.0, 0.625, 1.0, 0.625, 1.0, 0.375, 1.0, 0.875, 0.75, 0.875, 0.75, 0.875, 0.75, 0.875, 0.75, 0.625, 0.0, 0.375, 0.0, 0.375, 0.0, 0.625, 0.0, 0.125, 0.75, 0.125, 0.75, 0.125, 0.75, 0.125, 0.75])
me_cube_007.update()
me_cylinder_002 = bpy.data.meshes.new('Cylinder.002')
me_cylinder_002.from_pydata([(-3.224e-09, 0.312, -1.449), (0.0, 0.44, 0.5572), (0.2207, 0.2207, -1.449), (0.3111, 0.3111, 0.5572), (0.312, -2.708e-09, -1.449), (0.44, -2.744e-08, 0.5572), (0.2207, -0.2207, -1.449), (0.3111, -0.3111, 0.5572), (-3.224e-09, -0.312, -1.449), (0.0, -0.44, 0.5572), (-0.2207, -0.2207, -1.449), (-0.3111, -0.3111, 0.5572), (-0.312, -2.708e-09, -1.449), (-0.44, -2.744e-08, 0.5572), (-0.2207, 0.2207, -1.449), (-0.3111, 0.3111, 0.5572), (0.3561, -2.744e-08, 1.043), (2.643e-08, 0.3561, 1.043), (0.2518, 0.2518, 1.043), (-0.2518, 0.2518, 1.043), (-0.3561, -2.744e-08, 1.043), (-0.2518, -0.2518, 1.043), (2.643e-08, -0.3561, 1.043), (0.2518, -0.2518, 1.043), (-2.864e-09, 0.2294, -1.604), (0.1622, 0.1622, -1.604), (0.2294, -9.884e-09, -1.604), (0.1622, -0.1622, -1.604), (-2.864e-09, -0.2294, -1.604), (-0.1622, -0.1622, -1.604), (-0.2294, -9.884e-09, -1.604), (-0.1622, 0.1622, -1.604), (-0.3111, -0.3111, 1.043), (2.643e-08, -0.44, 1.043), (0.3111, -0.3111, 1.043), (0.44, -2.744e-08, 1.043), (0.3111, 0.3111, 1.043), (2.643e-08, 0.44, 1.043), (-0.3111, 0.3111, 1.043), (-0.44, -2.744e-08, 1.043), (-0.2518, -0.2518, 0.7843), (2.643e-08, -0.3561, 0.7843), (0.2518, -0.2518, 0.7843), (0.3561, -2.744e-08, 0.7843), (0.2518, 0.2518, 0.7843), (2.643e-08, 0.3561, 0.7843), (-0.2518, 0.2518, 0.7843), (-0.3561, -2.744e-08, 0.7843)], [], [(0, 1, 3, 2), (2, 3, 5, 4), (4, 5, 7, 6), (6, 7, 9, 8), (8, 9, 11, 10), (10, 11, 13, 12), (12, 13, 15, 14), (14, 15, 1, 0), (2, 4, 26, 25), (17, 19, 46, 45), (11, 9, 33, 32), (9, 7, 34, 33), (1, 15, 38, 37), (15, 13, 39, 38), (3, 1, 37, 36), (13, 11, 32, 39), (7, 5, 35, 34), (5, 3, 36, 35), (24, 25, 26, 27, 28, 29, 30, 31), (8, 10, 29, 28), (14, 0, 24, 31), (0, 2, 25, 24), (4, 6, 27, 26), (10, 12, 30, 29), (6, 8, 28, 27), (12, 14, 31, 30), (22, 21, 32, 33), (23, 22, 33, 34), (16, 23, 34, 35), (18, 16, 35, 36), (17, 18, 36, 37), (19, 17, 37, 38), (20, 19, 38, 39), (21, 20, 39, 32), (43, 44, 45, 46, 47, 40, 41, 42), (16, 18, 44, 43), (22, 23, 42, 41), (19, 20, 47, 46), (18, 17, 45, 44), (23, 16, 43, 42), (21, 22, 41, 40), (20, 21, 40, 47)])
_uv = me_cylinder_002.uv_layers.new(name='UVMap')
_uv.uv.foreach_set('vector', [1.0, 0.5, 1.0, 1.0, 0.875, 1.0, 0.875, 0.5, 0.875, 0.5, 0.875, 1.0, 0.75, 1.0, 0.75, 0.5, 0.75, 0.5, 0.75, 1.0, 0.625, 1.0, 0.625, 0.5, 0.625, 0.5, 0.625, 1.0, 0.5, 1.0, 0.5, 0.5, 0.5, 0.5, 0.5, 1.0, 0.375, 1.0, 0.375, 0.5, 0.375, 0.5, 0.375, 1.0, 0.25, 1.0, 0.25, 0.5, 0.25, 0.5, 0.25, 1.0, 0.125, 1.0, 0.125, 0.5, 0.125, 0.5, 0.125, 1.0, 0.0, 1.0, 0.0, 0.5, 0.875, 0.5, 0.75, 0.5, 0.75, 0.5, 0.875, 0.5, 0.1576, 1.0, 0.1695, 1.0, 0.1695, 1.0, 0.1576, 1.0, 0.375, 1.0, 0.5, 1.0, 0.5, 1.0, 0.375, 1.0, 0.5, 1.0, 0.625, 1.0, 0.625, 1.0, 0.5, 1.0, 0.0, 1.0, 0.125, 1.0, 0.125, 1.0, 0.0, 1.0, 0.125, 1.0, 0.25, 1.0, 0.25, 1.0, 0.125, 1.0, 0.875, 1.0, 1.0, 1.0, 1.0, 1.0, 0.875, 1.0, 0.25, 1.0, 0.375, 1.0, 0.375, 1.0, 0.25, 1.0, 0.625, 1.0, 0.75, 1.0, 0.75, 1.0, 0.625, 1.0, 0.75, 1.0, 0.875, 1.0, 0.875, 1.0, 0.75, 1.0, 0.75, 0.49, 0.9197, 0.4197, 0.99, 0.25, 0.9197, 0.08029, 0.75, 0.01, 0.5803, 0.08029, 0.51, 0.25, 0.5803, 0.4197, 0.5, 0.5, 0.375, 0.5, 0.375, 0.5, 0.5, 0.5, 0.125, 0.5, 0.0, 0.5, 0.0, 0.5, 0.125, 0.5, 1.0, 0.5, 0.875, 0.5, 0.875, 0.5, 1.0, 0.5, 0.75, 0.5, 0.625, 0.5, 0.625, 0.5, 0.75, 0.5, 0.375, 0.5, 0.25, 0.5, 0.25, 0.5, 0.375, 0.5, 0.625, 0.5, 0.5, 0.5, 0.5, 0.5, 0.625, 0.5, 0.25, 0.5, 0.125, 0.5, 0.125, 0.5, 0.25, 0.5, 0.4931, 1.0, 0.3819, 1.0, 0.375, 1.0, 0.5, 1.0, 0.6028, 1.0, 0.4931, 1.0, 0.5, 1.0, 0.625, 1.0, 0.7055, 1.0, 0.6028, 1.0, 0.625, 1.0, 0.75, 1.0, 0.7174, 1.0, 0.7055, 1.0, 0.75, 1.0, 0.875, 1.0, 0.1576, 1.0, 0.7174, 1.0, 0.875, 1.0, 0.0, 1.0, 0.1695, 1.0, 0.1576, 1.0, 0.0, 1.0, 0.125, 1.0, 0.2722, 1.0, 0.1695, 1.0, 0.125, 1.0, 0.25, 1.0, 0.3819, 1.0, 0.2722, 1.0, 0.25, 1.0, 0.375, 1.0, 0.7055, 1.0, 0.7174, 1.0, 0.1576, 1.0, 0.1695, 1.0, 0.2722, 1.0, 0.3819, 1.0, 0.4931, 1.0, 0.6028, 1.0, 0.7055, 1.0, 0.7174, 1.0, 0.7174, 1.0, 0.7055, 1.0, 0.4931, 1.0, 0.6028, 1.0, 0.6028, 1.0, 0.4931, 1.0, 0.1695, 1.0, 0.2722, 1.0, 0.2722, 1.0, 0.1695, 1.0, 0.7174, 1.0, 0.1576, 1.0, 0.1576, 1.0, 0.7174, 1.0, 0.6028, 1.0, 0.7055, 1.0, 0.7055, 1.0, 0.6028, 1.0, 0.3819, 1.0, 0.4931, 1.0, 0.4931, 1.0, 0.3819, 1.0, 0.2722, 1.0, 0.3819, 1.0, 0.3819, 1.0, 0.2722, 1.0])
me_cylinder_002.update()

# ---- objects
ob_hull = bpy.data.objects.new('Hull', me_cube_002)
ob_window = bpy.data.objects.new('Window', me_cube_005)
ob_enginer = bpy.data.objects.new('EngineR', me_cylinder_004)
ob_enginel = bpy.data.objects.new('EngineL', me_cylinder_005)
ob_wing = bpy.data.objects.new('Wing', me_cube_007)
ob_cylinder = bpy.data.objects.new('Cylinder', me_cylinder_002)

# ---- transforms, parenting, visibility, modifiers, constraints
ob_hull.location = (0.0, 0.0, 0.0)
ob_hull.use_mesh_mirror_x = True
ob_window.location = (0.0, 0.0, 0.0)
ob_window.use_mesh_mirror_x = True
ob_enginer.location = (0.4894, -2.1, -0.156)
ob_enginer.scale = (0.9986, 0.9986, 0.9986)
ob_enginel.location = (-0.4894, -2.1, -0.156)
ob_enginel.scale = (0.9986, 0.9986, 0.9986)
ob_wing.location = (-1.077, -1.925, -0.4241)
ob_wing.rotation_euler = (0.0, -0.3633, 0.0)
ob_wing.scale = (1.0, 2.374, 0.1855)
ob_cylinder.location = (0.0, -2.1, 5.402)
ob_cylinder.rotation_euler = (1.571, 0.0, 0.0)
ob_cylinder.scale = (0.9986, 0.9986, 0.9986)

# ---- collection membership
col_collection.objects.link(ob_hull)
col_collection.objects.link(ob_window)
col_collection.objects.link(ob_enginer)
col_collection.objects.link(ob_enginel)
col_collection.objects.link(ob_wing)
col_enginetemplate.objects.link(ob_cylinder)
def _layer_coll(name, lc=None):
    lc = lc or bpy.context.view_layer.layer_collection
    for c in lc.children:
        if c.name == name: return c
        r = _layer_coll(name, c)
        if r: return r
_layer_coll('EngineTemplate').exclude = True

# ---- scene / render settings (as saved in the file)
scene.frame_start = 1; scene.frame_end = 250; scene.frame_set(102)
scene.render.engine = 'BLENDER_EEVEE_NEXT'
bpy.context.view_layer.update()

# ---- added for rendering (the .blend has no active camera and no usable light): camera, sun
cam_auto = bpy.data.cameras.new('AutoCamera')
cam_auto.lens = 50.0
cam_auto.sensor_width = 36.0
cam_auto.clip_end = 1000.0
ob_auto_camera = bpy.data.objects.new('AutoCamera', cam_auto)
scene.collection.objects.link(ob_auto_camera)
ob_auto_camera.location = (8.00209, -13.1472, 7.35231)
ob_auto_camera.rotation_euler = (1.09748, -7.21219e-08, 0.694738)
scene.camera = ob_auto_camera
light_auto_sun = bpy.data.lights.new('AutoSun', 'SUN')
light_auto_sun.energy = 3.0
light_auto_sun.angle = 0.0523599
ob_auto_sun = bpy.data.objects.new('AutoSun', light_auto_sun)
scene.collection.objects.link(ob_auto_sun)
ob_auto_sun.rotation_euler = (0.872665, 0.174533, 0.523599)
bpy.context.view_layer.update()
